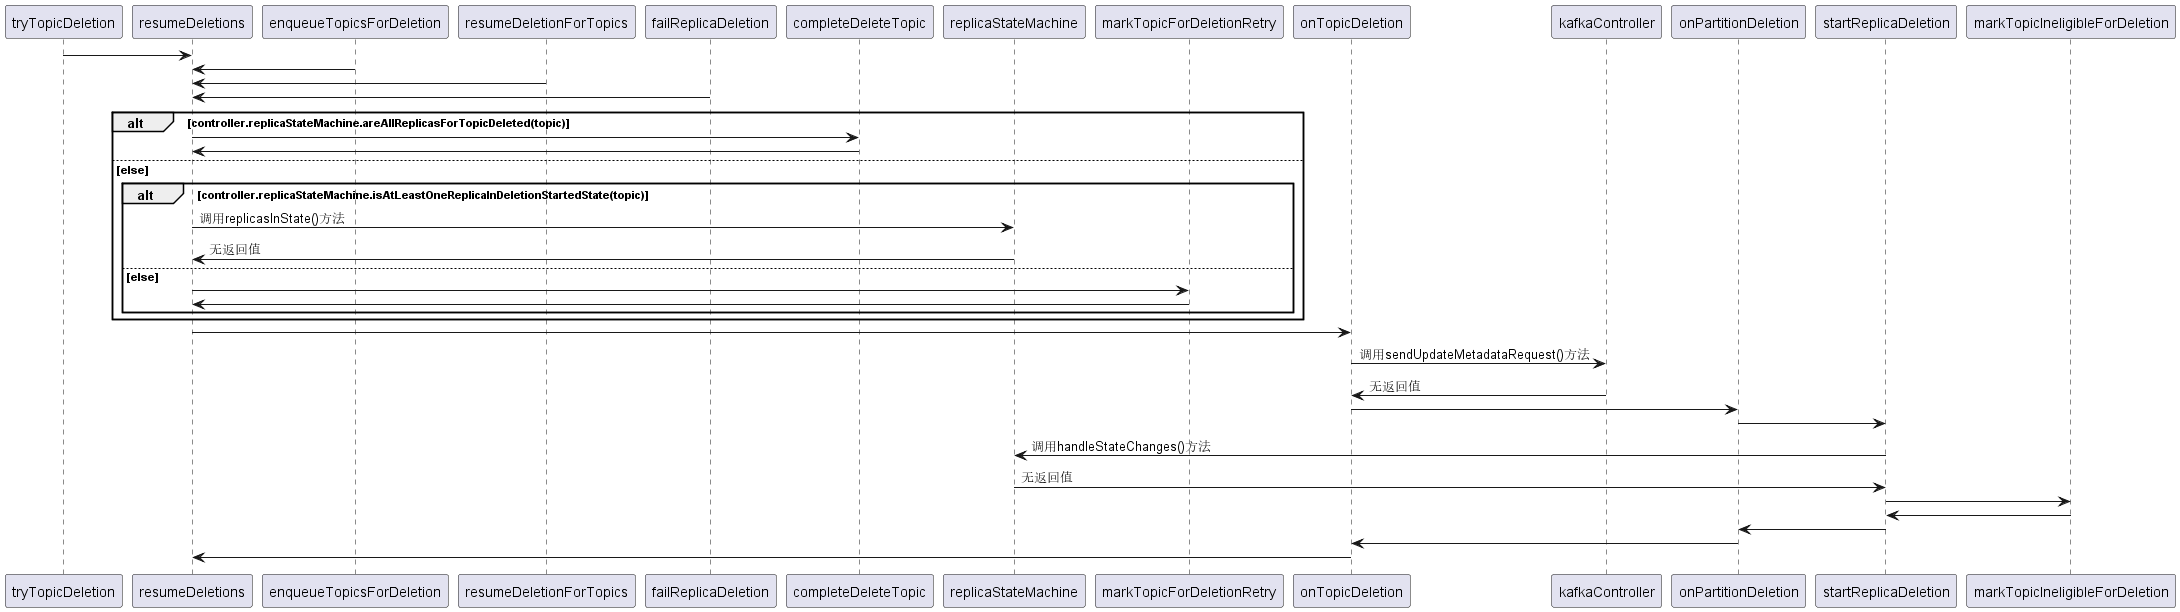

The diagram above was rendered by PlantUML. Its source (embedded in the PNG):
@startuml
' actor Actor
' autonumber
' startup()-> initializePartitionState(): 调用updateAssignedReplicasForPartition()方法
' initializePartitionState()-> startup():获取partitionReplicaAssignment变量

' startup()-> triggerOnlinePartitionStateChange()
' triggerOnlinePartitionStateChange()-> handleStateChanges() 

' handleStateChanges()-> controllerChannelManager: 调用newBatch()方法
' controllerChannelManager-> handleStateChanges():无返回值

' handleStateChanges()-> doHandleStateChanges()

' doHandleStateChanges()-> initializeLeaderAndIsrForPartitions()
' initializeLeaderAndIsrForPartitions()-> controllerChannelManager: 调用addLeaderAndIsrRequestForBrokers()方法
' controllerChannelManager-> initializeLeaderAndIsrForPartitions(): 无返回值
' initializeLeaderAndIsrForPartitions()-> doHandleStateChanges()

' doHandleStateChanges()-> electLeaderForPartitions()
' electLeaderForPartitions()-> doElectLeaderForPartitions()

' doElectLeaderForPartitions()-> leaderForOffline()
' leaderForOffline()-> doElectLeaderForPartitions()
' doElectLeaderForPartitions()-> leaderForReassign()
' leaderForReassign()-> doElectLeaderForPartitions()
' doElectLeaderForPartitions()-> leaderForPreferredReplica() 
' leaderForPreferredReplica()-> doElectLeaderForPartitions()
' doElectLeaderForPartitions()-> leaderForControlledShutdown()
' leaderForControlledShutdown()-> doElectLeaderForPartitions() 

' doElectLeaderForPartitions()-> electLeaderForPartitions() 
' electLeaderForPartitions()-> doHandleStateChanges()

' dohandleStateChanges()-> HandleStateChanges()

' handleStateChanges()-> controllerChannelManager: 调用sendRequestsToBrokers()方法
' controllerChannelManager-> handleStateChanges():无返回值

' triggerOnlinePartitionStateChange()-> startup()
' handleStateChanges()-> triggerOnlinePartitionStateChange() 
tryTopicDeletion-> resumeDeletions
enqueueTopicsForDeletion-> resumeDeletions

resumeDeletionForTopics-> resumeDeletions
failReplicaDeletion-> resumeDeletions 

alt controller.replicaStateMachine.areAllReplicasForTopicDeleted(topic)
resumeDeletions-> completeDeleteTopic
completeDeleteTopic-> resumeDeletions
else else
alt controller.replicaStateMachine.isAtLeastOneReplicaInDeletionStartedState(topic)
resumeDeletions -> replicaStateMachine: 调用replicasInState()方法
replicaStateMachine-> resumeDeletions: 无返回值
else else
resumeDeletions-> markTopicForDeletionRetry
markTopicForDeletionRetry-> resumeDeletions
end
end

resumeDeletions -> onTopicDeletion

onTopicDeletion -> kafkaController: 调用sendUpdateMetadataRequest()方法
kafkaController -> onTopicDeletion: 无返回值

onTopicDeletion -> onPartitionDeletion
onPartitionDeletion -> startReplicaDeletion

startReplicaDeletion -> replicaStateMachine: 调用handleStateChanges()方法
replicaStateMachine -> startReplicaDeletion: 无返回值
startReplicaDeletion -> markTopicIneligibleForDeletion
markTopicIneligibleForDeletion -> startReplicaDeletion

startReplicaDeletion -> onPartitionDeletion
onPartitionDeletion -> onTopicDeletion

onTopicDeletion -> resumeDeletions


' handleStateChanges-> controllerChannelManager: 调用newBatch方法
' controllerChannelManager-> handleStateChanges:无返回值

' handleStateChanges-> doHandleStateChanges

' opt uninitializedPartitions.nonEmpty
' doHandleStateChanges-> initializeLeaderAndIsrForPartitions
' initializeLeaderAndIsrForPartitions-> controllerChannelManager: 调用addLeaderAndIsrRequestForBrokers方法
' controllerChannelManager-> initializeLeaderAndIsrForPartitions: 无返回值
' initializeLeaderAndIsrForPartitions-> doHandleStateChanges
' end

' opt partitionsToElectLeader.nonEmpty
' doHandleStateChanges-> electLeaderForPartitions
' electLeaderForPartitions-> doElectLeaderForPartitions

' opt partitionLeaderElectionStrategy match OfflinePartitionLeaderElectionStrategy
' doElectLeaderForPartitions-> leaderForOffline
' leaderForOffline-> doElectLeaderForPartitions
' end
' opt partitionLeaderElectionStrategy match ReassignPartitionLeaderElectionStrategy
' doElectLeaderForPartitions-> leaderForReassign
' leaderForReassign-> doElectLeaderForPartitions
' end
' opt partitionLeaderElectionStrategy match PreferredReplicaPartitionLeaderElectionStrategy
' doElectLeaderForPartitions-> leaderForPreferredReplica 
' leaderForPreferredReplica-> doElectLeaderForPartitions
' end
' opt partitionLeaderElectionStrategy match ControlledShutdownPartitionLeaderElectionStrategy
' doElectLeaderForPartitions-> leaderForControlledShutdown
' leaderForControlledShutdown-> doElectLeaderForPartitions 
' end

' doElectLeaderForPartitions-> electLeaderForPartitions 
' electLeaderForPartitions-> doHandleStateChanges
' end

' doHandleStateChanges-> handleStateChanges

' handleStateChanges-> controllerChannelManager: 调用sendRequestsToBrokers方法
' controllerChannelManager-> handleStateChanges:无返回值

' triggerOnlinePartitionStateChange-> startup
' handleStateChanges-> triggerOnlinePartitionStateChange 

@enduml